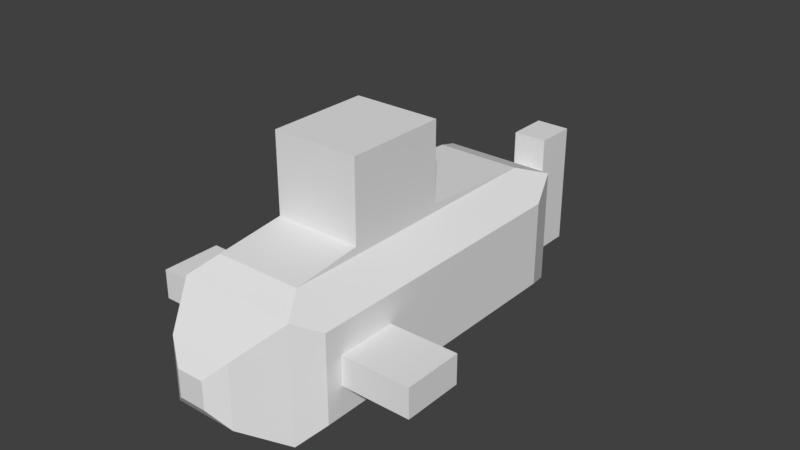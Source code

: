 # Source: submarine.blend  (saved by Blender 2.77.0; exported with 4.5.12 LTS)
import bpy
from mathutils import Matrix  # noqa: F401  (used for matrix-valued properties, if any)

bpy.ops.wm.read_factory_settings(use_empty=True)
scene = bpy.context.scene
scene.name = 'Scene'

# ---- collections
col_collection_1 = bpy.data.collections.new('Collection 1'); scene.collection.children.link(col_collection_1)

# ---- materials (node trees are filled in below, after node groups)
mat_none = bpy.data.materials.new('None')
mat_none.alpha_threshold = 0.0
mat_none.use_transparent_shadow = False
mat_none.roughness = 0.5

# ---- material node trees

# ---- world
world_world = bpy.data.worlds.new('World'); scene.world = world_world
world_world.color = (0.05088, 0.05088, 0.05088)
world_world.use_sun_shadow = False
world_world.sun_shadow_jitter_overblur = 0.0
world_world.cycles.sampling_method = 'MANUAL'

# ---- meshes
me_cube = bpy.data.meshes.new('Cube')
me_cube.from_pydata([(-5.0, 5.0, 15.14), (-5.0, 5.0, -15.48), (-6.25, 3.75, -12.28), (-6.25, 3.75, 13.03), (5.0, 5.0, 15.14), (5.0, -5.0, 15.14), (6.25, -3.75, 13.03), (6.25, 3.75, 13.03), (-5.0, -5.0, -15.48), (5.0, -5.0, -15.48), (3.75, -6.25, -12.28), (-3.75, -6.25, -12.28), (-3.75, 6.25, 13.03), (-3.75, 6.25, -12.28), (-3.75, 6.926, 7.109), (-3.75, 6.926, -1.724), (3.75, 6.25, 13.03), (5.0, 5.0, -15.48), (3.75, 6.25, -12.28), (6.25, 3.75, -12.28), (6.25, 1.275, 11.54), (6.25, 1.275, 6.354), (6.25, -3.75, -12.28), (6.25, -1.275, 6.354), (6.25, -1.275, 11.54), (-6.25, -3.75, -12.28), (-5.0, -5.0, 15.14), (-6.25, -3.75, 13.03), (-3.75, -6.25, 13.03), (3.75, -6.25, 13.03), (-2.701, 2.701, 18.56), (2.701, 2.701, 18.56), (-1.527, -2.175, -20.16), (1.527, -2.175, -20.16), (-1.527, 2.175, -20.16), (1.527, 2.175, -20.16), (1.527, 5.482, -20.16), (-1.527, 5.482, -20.16), (-1.527, -2.175, -23.87), (-1.527, 2.175, -23.87), (1.527, 2.175, -23.87), (1.527, -2.175, -23.87), (1.527, 5.482, -23.87), (-2.701, -2.701, 18.56), (2.701, -2.701, 18.56), (1.181, -1.181, 19.58), (-1.181, -1.181, 19.58), (1.181, 1.181, 19.58), (-1.181, 1.181, 19.58), (3.75, 6.926, 7.109), (3.75, 6.926, -1.724), (3.75, 13.75, -1.724), (3.75, 13.75, 7.109), (-3.75, 13.75, -1.724), (-3.75, 13.75, 7.109), (-1.527, 5.482, -23.87), (1.527, -5.482, -20.16), (-1.527, -5.482, -20.16), (-1.527, -5.482, -23.87), (1.527, -5.482, -23.87), (12.16, 1.275, 11.54), (12.16, 1.275, 6.354), (12.16, -1.275, 6.354), (12.16, -1.275, 11.54), (-6.25, -1.275, 6.354), (-6.25, 1.275, 6.354), (-6.25, 1.275, 11.54), (-6.25, -1.275, 11.54), (-12.16, 1.275, 11.54), (-12.16, 1.275, 6.354), (-12.16, -1.275, 6.354), (-12.16, -1.275, 11.54)], [], [(0, 1, 2, 3), (4, 5, 6, 7), (8, 9, 10, 11), (1, 0, 12, 13), (13, 12, 14, 15), (0, 4, 16, 12), (17, 1, 13, 18), (4, 17, 18, 16), (19, 7, 20, 21), (5, 9, 22, 6), (17, 4, 7, 19), (9, 17, 19, 22), (6, 22, 23, 24), (1, 8, 25, 2), (26, 0, 3, 27), (8, 26, 27, 25), (28, 11, 10, 29), (5, 26, 28, 29), (9, 5, 29, 10), (26, 8, 11, 28), (4, 0, 30, 31), (9, 8, 32, 33), (34, 35, 36, 37), (1, 17, 35, 34), (8, 1, 34, 32), (17, 9, 33, 35), (38, 39, 40, 41), (35, 33, 41, 40), (32, 34, 39, 38), (35, 40, 42, 36), (43, 44, 45, 46), (5, 4, 31, 44), (0, 26, 43, 30), (26, 5, 44, 43), (46, 45, 47, 48), (44, 31, 47, 45), (31, 30, 48, 47), (30, 43, 46, 48), (49, 50, 51, 52), (12, 16, 49, 14), (18, 13, 15, 50), (16, 18, 50, 49), (52, 51, 53, 54), (15, 14, 54, 53), (14, 49, 52, 54), (50, 15, 53, 51), (37, 36, 42, 55), (56, 57, 58, 59), (32, 38, 58, 57), (39, 34, 37, 55), (38, 41, 59, 58), (40, 39, 55, 42), (41, 33, 56, 59), (33, 32, 57, 56), (21, 20, 60, 61), (24, 23, 62, 63), (2, 25, 64, 65), (27, 3, 66, 67), (7, 6, 24, 20), (25, 27, 67, 64), (22, 19, 21, 23), (3, 2, 65, 66), (61, 60, 63, 62), (68, 69, 70, 71), (65, 64, 70, 69), (67, 66, 68, 71), (20, 24, 63, 60), (23, 21, 61, 62), (64, 67, 71, 70), (66, 65, 69, 68)])
me_cube.polygons.foreach_set('use_smooth', [True] * 70)
_k = set([(0, 3), (0, 4), (0, 12), (0, 26), (0, 30), (1, 2), (1, 8), (1, 13), (1, 17), (1, 34), (2, 3), (2, 25), (3, 27), (4, 5), (4, 7), (4, 16), (4, 31), (5, 6), (5, 26), (5, 29), (5, 44), (6, 7), (6, 22), (7, 19), (8, 9), (8, 11), (8, 25), (8, 32), (9, 10), (9, 17), (9, 22), (9, 33), (10, 11), (10, 29), (11, 28), (12, 13), (12, 14), (12, 16), (13, 15), (13, 18), (14, 49), (14, 54), (15, 50), (15, 53), (16, 18), (16, 49), (17, 18), (17, 19), (17, 35), (18, 50), (19, 22), (20, 21), (20, 24), (20, 60), (21, 23), (21, 61), (23, 24), (23, 62), (24, 63), (25, 27), (26, 27), (26, 28), (26, 43), (28, 29), (30, 31), (30, 43), (30, 48), (31, 44), (31, 47), (32, 33), (32, 34), (32, 57), (33, 35), (33, 56), (34, 35), (34, 37), (35, 36), (36, 37), (36, 42), (37, 55), (38, 39), (38, 58), (39, 55), (40, 41), (40, 42), (41, 59), (42, 55), (43, 44), (43, 46), (44, 45), (45, 46), (45, 47), (46, 48), (47, 48), (49, 52), (50, 51), (51, 52), (51, 53), (52, 54), (53, 54), (56, 57), (56, 59), (57, 58), (58, 59), (60, 61), (60, 63), (61, 62), (62, 63), (64, 65), (64, 67), (64, 70), (65, 66), (65, 69), (66, 67), (66, 68), (67, 71), (68, 69), (68, 71), (69, 70), (70, 71)])
me_cube.attributes.new('sharp_edge', 'BOOLEAN', 'EDGE').data.foreach_set('value', [ (min(e.vertices), max(e.vertices)) in _k for e in me_cube.edges])
_uv = me_cube.uv_layers.new(name='UVMap')
_uv.uv.foreach_set('vector', [0.0455, 0.6875, 0.9545, 0.6875, 0.9545, 1.0, 0.0455, 1.0, 0.6522, 1.0, 0.6522, 0.0, 1.0, 0.0, 1.0, 1.0, 0.3512, 0.0, 0.3512, 1.0, 0.0, 1.0, 0.0, 0.0, 0.9545, 0.6875, 0.0455, 0.6875, 0.0455, 0.1309, 0.9545, 0.1309, 0.9545, 0.1309, 0.0455, 0.1309, 0.0, 0.0, 1.0, 0.0, 0.491, 1.0, 0.491, 0.0, 0.6577, 0.0, 0.6577, 1.0, 0.6888, 0.0, 0.6888, 1.0, 0.5216, 1.0, 0.5216, 0.0, 0.9545, 0.6875, 0.0455, 0.6875, 0.0455, 0.1309, 0.9545, 0.1309, 0.9519, 0.9997, 0.0475, 0.9997, 0.1033, 0.6699, 0.2879, 0.6699, 0.0486, 0.5, 0.9514, 0.5, 0.9514, 1.0, 0.0486, 1.0, 0.0455, 0.6875, 0.9545, 0.6875, 0.9544, 1.0, 0.0456, 1.0, 0.3513, 0.0, 0.3513, 1.0, 0.0, 1.0, 0.0, 0.0, 0.0481, 0.0003, 0.9525, 0.0003, 0.2879, 0.3301, 0.1033, 0.3301, 0.3512, 0.0, 0.3512, 1.0, 0.0, 1.0, 0.0, 0.0, 0.3206, 0.0148, 0.3206, 0.9878, 0.0, 1.0, 0.0, 0.0, 0.9511, 0.5, 0.0489, 0.5, 0.0489, 0.0, 0.9511, 0.0, 0.0426, 0.0, 0.9574, 0.0, 0.9574, 1.0, 0.0426, 1.0, 0.4111, 0.0, 0.4111, 1.0, 0.0, 1.0, 0.0, 0.0, 0.9514, 0.5, 0.0486, 0.5, 0.0486, 0.0, 0.9514, 0.0, 0.0489, 0.5, 0.9511, 0.5, 0.9511, 1.0, 0.0489, 1.0, 0.491, 0.0, 0.491, 1.0, 0.1738, 1.0, 0.1738, 0.0, 0.3512, 1.0, 0.3512, 0.0, 1.0, 0.0, 1.0, 1.0, 0.0, 1.0, 0.0, 0.0, 1.0, 0.0, 1.0, 1.0, 0.6888, 1.0, 0.6888, 0.0, 0.9532, 0.0, 0.9532, 1.0, 0.3512, 1.0, 0.3512, 0.0, 1.0, 0.0, 1.0, 1.0, 0.3513, 1.0, 0.3513, 0.0, 1.0, 0.0, 1.0, 1.0, 1.0, 0.3767, 1.0, 0.6233, 0.0, 0.6233, 0.0, 0.3767, 0.0, 0.6213, 0.0, 0.3787, 1.0, 0.3787, 1.0, 0.6213, 1.0, 0.3782, 1.0, 0.6217, 0.0, 0.6217, 0.0, 0.3782, 0.0, 0.6213, 1.0, 0.6213, 1.0, 1.0, 0.0, 1.0, 0.7899, 1.0, 0.7899, 0.0, 0.9557, 0.0, 0.9557, 1.0, 0.6522, 0.0, 0.6522, 1.0, 0.2537, 1.0, 0.2537, 0.0, 0.3206, 0.9878, 0.3206, 0.0148, 0.7235, 0.0148, 0.7235, 0.9877, 0.4111, 1.0, 0.4111, 0.0, 0.7899, 0.0, 0.7899, 1.0, 0.0, 0.0, 1.0, 0.0, 1.0, 1.0, 0.0, 1.0, 0.2537, 0.0, 0.2537, 1.0, 0.0394, 1.0, 0.0394, 0.0, 0.1738, 0.0, 0.1738, 1.0, 0.0394, 1.0, 0.0394, 0.0, 0.7235, 0.9877, 0.7235, 0.0148, 0.9631, 0.0, 0.9631, 1.0, 0.0, 0.0, 1.0, 0.0, 1.0, 1.0, 0.0, 1.0, 0.6577, 1.0, 0.6577, 0.0, 0.9828, 0.0, 0.9828, 1.0, 0.5216, 0.0, 0.5216, 1.0, 0.0394, 1.0, 0.0394, 0.0, 0.9545, 0.1309, 0.0455, 0.1309, 0.0, 0.0, 1.0, 0.0, 0.0, 1.0, 0.0, 0.0, 1.0, 0.0, 1.0, 1.0, 1.0, 0.0, 1.0, 1.0, 0.0, 1.0, 0.0, 0.0, 0.0, 0.0, 1.0, 0.0, 1.0, 1.0, 0.0, 1.0, 1.0, 0.0, 1.0, 1.0, 0.0, 1.0, 0.0, 0.0, 0.0, 1.0, 0.0, 0.0, 1.0, 0.0, 1.0, 1.0, 0.0, 1.0, 0.0, 0.0, 1.0, 0.0, 1.0, 1.0, 1.0, 0.3782, 0.0, 0.3782, 0.0, 0.0, 1.0, 0.0, 0.0, 0.6217, 1.0, 0.6217, 1.0, 0.9999, 0.0, 0.9999, 1.0, 0.3767, 0.0, 0.3767, 0.0, 0.0, 1.0, 0.0, 0.0, 0.6233, 1.0, 0.6233, 1.0, 1.0, 0.0, 1.0, 1.0, 0.3787, 0.0, 0.3787, 0.0, 0.0, 1.0, 0.0, 1.0, 1.0, 0.0, 1.0, 0.0, 0.0, 1.0, 0.0, 0.0, 1.0, 0.0, 0.0, 1.0, 0.0, 1.0, 1.0, 0.0, 1.0, 0.0, 0.0, 1.0, 0.0, 1.0, 1.0, 0.9525, 0.0003, 0.9519, 0.9997, 0.2879, 0.6699, 0.2879, 0.3301, 0.0475, 0.9997, 0.0481, 0.0003, 0.1033, 0.3301, 0.1033, 0.6699, 0.0475, 0.9997, 0.0481, 0.0003, 0.1033, 0.3301, 0.1033, 0.6699, 0.9519, 0.9997, 0.0475, 0.9997, 0.1033, 0.6699, 0.2879, 0.6699, 0.9525, 0.0003, 0.9519, 0.9997, 0.2879, 0.6699, 0.2879, 0.3301, 0.0481, 0.0003, 0.9525, 0.0003, 0.2879, 0.3301, 0.1033, 0.3301, 1.0, 1.0, 0.0, 1.0, 0.0, 0.0, 1.0, 0.0, 0.0, 0.0, 1.0, 0.0, 1.0, 1.0, 0.0, 1.0, 1.0, 0.0, 1.0, 1.0, 0.0, 1.0, 0.0, 0.0, 1.0, 0.0, 1.0, 1.0, 0.0, 1.0, 0.0, 0.0, 0.0, 1.0, 0.0, 0.0, 1.0, 0.0, 1.0, 1.0, 0.0, 1.0, 0.0, 0.0, 1.0, 0.0, 1.0, 1.0, 1.0, 0.0, 1.0, 1.0, 0.0, 1.0, 0.0, 0.0, 1.0, 0.0, 1.0, 1.0, 0.0, 1.0, 0.0, 0.0])
me_cube.materials.append(mat_none)
me_cube.use_remesh_preserve_volume = False
me_cube.use_remesh_preserve_attributes = False
me_cube.use_mirror_vertex_groups = False
me_cube.update()
me_cube.normals_split_custom_set([tuple(v) for v in zip(*[iter([-0.7071, 0.7071, 0.0, -0.7071, 0.7071, 0.0, -0.7071, 0.7071, 0.0, -0.7071, 0.7071, 0.0, 0.8596, 0.0, 0.5109, 0.8596, 0.0, 0.5109, 0.8596, 0.0, 0.5109, 0.8596, 0.0, 0.5109, 0.0, -0.9315, -0.3637, 0.0, -0.9315, -0.3637, 0.0, -0.9315, -0.3637, 0.0, -0.9315, -0.3637, -0.7071, 0.7071, 0.0, -0.7071, 0.7071, 0.0, -0.7071, 0.7071, 0.0, -0.7071, 0.7071, 0.0, -1.0, 3.306e-07, 0.0, -1.0, 3.306e-07, 0.0, -1.0, 2.177e-07, 0.0, -1.0, 2.189e-07, 0.0, 0.0, 0.8596, 0.5109, 0.0, 0.8596, 0.5109, 0.0, 0.8596, 0.5109, 0.0, 0.8596, 0.5109, 0.0, 0.9315, -0.3637, 0.0, 0.9315, -0.3637, 0.0, 0.9315, -0.3637, 0.0, 0.9315, -0.3637, 0.7071, 0.7071, 0.0, 0.7071, 0.7071, 0.0, 0.7071, 0.7071, 0.0, 0.7071, 0.7071, 0.0, 1.0, -1.699e-08, 0.0, 1.0, -1.324e-07, 0.0, 1.0, -9.06e-08, 0.0, 1.0, -1.291e-07, 0.0, 0.7071, -0.7071, 0.0, 0.7071, -0.7071, 0.0, 0.7071, -0.7071, 0.0, 0.7071, -0.7071, 0.0, 0.7071, 0.7071, 0.0, 0.7071, 0.7071, 0.0, 0.7071, 0.7071, 0.0, 0.7071, 0.7071, 0.0, 0.9315, 0.0, -0.3637, 0.9315, 0.0, -0.3637, 0.9315, 0.0, -0.3637, 0.9315, 0.0, -0.3637, 1.0, 1.324e-07, 0.0, 1.0, 1.699e-08, 0.0, 1.0, 1.291e-07, 0.0, 1.0, 9.06e-08, 0.0, -0.9315, 0.0, -0.3637, -0.9315, 0.0, -0.3637, -0.9315, 0.0, -0.3637, -0.9315, 0.0, -0.3637, -0.8596, 0.0, 0.5109, -0.8596, 0.0, 0.5109, -0.8596, 0.0, 0.5109, -0.8596, 0.0, 0.5109, -0.7071, -0.7071, 0.0, -0.7071, -0.7071, 0.0, -0.7071, -0.7071, 0.0, -0.7071, -0.7071, 0.0, 0.0, -1.0, 0.0, 0.0, -1.0, 0.0, 0.0, -1.0, 0.0, 0.0, -1.0, 0.0, 0.0, -0.8596, 0.5109, 0.0, -0.8596, 0.5109, 0.0, -0.8596, 0.5109, 0.0, -0.8596, 0.5109, 0.7071, -0.7071, 0.0, 0.7071, -0.7071, 0.0, 0.7071, -0.7071, 0.0, 0.7071, -0.7071, 0.0, -0.7071, -0.7071, 0.0, -0.7071, -0.7071, 0.0, -0.7071, -0.7071, 0.0, -0.7071, -0.7071, 0.0, 0.0, 0.83, 0.5577, 0.0, 0.83, 0.5577, 0.0, 0.83, 0.5577, 0.0, 0.83, 0.5577, 0.0, -0.8563, -0.5166, 0.0, -0.8563, -0.5166, 0.0, -0.8563, -0.5166, 0.0, -0.8563, -0.5166, 0.0, 0.0, 1.0, 0.0, 0.0, 1.0, 0.0, 0.0, 1.0, 0.0, 0.0, 1.0, 0.0, 0.8563, -0.5166, 0.0, 0.8563, -0.5166, 0.0, 0.8563, -0.5166, 0.0, 0.8563, -0.5166, -0.8033, 0.0, -0.5956, -0.8033, 0.0, -0.5956, -0.8033, 0.0, -0.5956, -0.8033, 0.0, -0.5956, 0.8033, 0.0, -0.5956, 0.8033, 0.0, -0.5956, 0.8033, 0.0, -0.5956, 0.8033, 0.0, -0.5956, 0.0, 0.0, -1.0, 0.0, 0.0, -1.0, 0.0, 0.0, -1.0, 0.0, 0.0, -1.0, 1.0, 0.0, 0.0, 1.0, 0.0, 0.0, 1.0, 0.0, 0.0, 1.0, 0.0, 0.0, -1.0, 0.0, 0.0, -1.0, 0.0, 0.0, -1.0, 0.0, 0.0, -1.0, 0.0, 0.0, 1.0, 0.0, 0.0, 1.0, 0.0, 0.0, 1.0, 0.0, 0.0, 1.0, 0.0, 0.0, 0.0, -0.5568, 0.8306, 0.0, -0.5568, 0.8306, 0.0, -0.5568, 0.8306, 0.0, -0.5568, 0.8306, 0.83, 0.0, 0.5577, 0.83, 0.0, 0.5577, 0.83, 0.0, 0.5577, 0.83, 0.0, 0.5577, -0.83, 0.0, 0.5577, -0.83, 0.0, 0.5577, -0.83, 0.0, 0.5577, -0.83, 0.0, 0.5577, 0.0, -0.83, 0.5577, 0.0, -0.83, 0.5577, 0.0, -0.83, 0.5577, 0.0, -0.83, 0.5577, 0.0, 0.0, 1.0, 0.0, 0.0, 1.0, 0.0, 0.0, 1.0, 0.0, 0.0, 1.0, 0.5568, 0.0, 0.8306, 0.5568, 0.0, 0.8306, 0.5568, 0.0, 0.8306, 0.5568, 0.0, 0.8306, 0.0, 0.5568, 0.8306, 0.0, 0.5568, 0.8306, 0.0, 0.5568, 0.8306, 0.0, 0.5568, 0.8306, -0.5568, 0.0, 0.8306, -0.5568, 0.0, 0.8306, -0.5568, 0.0, 0.8306, -0.5568, 0.0, 0.8306, 1.0, 4.354e-07, 0.0, 1.0, 4.378e-07, 0.0, 1.0, 0.0, 0.0, 1.0, 0.0, 0.0, 0.0, 0.9936, 0.1133, 0.0, 0.9936, 0.1133, 0.0, 0.9936, 0.1133, 0.0, 0.9936, 0.1133, 0.0, 0.998, -0.06391, 0.0, 0.998, -0.06391, 0.0, 0.998, -0.06391, 0.0, 0.998, -0.06391, 1.0, 6.612e-07, 0.0, 1.0, 6.612e-07, 0.0, 1.0, 4.378e-07, 0.0, 1.0, 4.354e-07, 0.0, 0.0, 1.0, 0.0, 0.0, 1.0, 0.0, 0.0, 1.0, 0.0, 0.0, 1.0, 0.0, -1.0, 2.189e-07, 0.0, -1.0, 2.177e-07, 0.0, -1.0, 0.0, 0.0, -1.0, 0.0, 0.0, 0.0, 0.0, 1.0, 0.0, 0.0, 1.0, 0.0, 0.0, 1.0, 0.0, 0.0, 1.0, 0.0, 0.0, -1.0, 0.0, 0.0, -1.0, 0.0, 0.0, -1.0, 0.0, 0.0, -1.0, 0.0, 1.0, 0.0, 0.0, 1.0, 0.0, 0.0, 1.0, 0.0, 0.0, 1.0, 0.0, 0.0, -1.0, 0.0, 0.0, -1.0, 0.0, 0.0, -1.0, 0.0, 0.0, -1.0, 0.0, -1.0, 0.0, 0.0, -1.0, 0.0, 0.0, -1.0, 0.0, 0.0, -1.0, 0.0, 0.0, -1.0, 0.0, 0.0, -1.0, 0.0, 0.0, -1.0, 0.0, 0.0, -1.0, 0.0, 0.0, 0.0, 0.0, -1.0, 0.0, 0.0, -1.0, 0.0, 0.0, -1.0, 0.0, 0.0, -1.0, 0.0, 0.0, -1.0, 0.0, 0.0, -1.0, 0.0, 0.0, -1.0, 0.0, 0.0, -1.0, 1.0, 0.0, 0.0, 1.0, 0.0, 0.0, 1.0, 0.0, 0.0, 1.0, 0.0, 0.0, 0.0, 0.0, 1.0, 0.0, 0.0, 1.0, 0.0, 0.0, 1.0, 0.0, 0.0, 1.0, 0.0, 1.0, 0.0, 0.0, 1.0, 0.0, 0.0, 1.0, 0.0, 0.0, 1.0, 0.0, 0.0, -1.0, 0.0, 0.0, -1.0, 0.0, 0.0, -1.0, 0.0, 0.0, -1.0, 0.0, -1.0, -1.699e-08, 0.0, -1.0, 1.699e-08, 0.0, -1.0, 1.291e-07, 0.0, -1.0, -1.291e-07, 0.0, -1.0, 1.324e-07, 0.0, -1.0, -1.324e-07, 0.0, -1.0, -9.06e-08, 0.0, -1.0, 9.06e-08, 0.0, 1.0, -1.324e-07, 0.0, 1.0, 1.324e-07, 0.0, 1.0, 9.06e-08, 0.0, 1.0, -9.06e-08, 0.0, -1.0, 1.699e-08, 0.0, -1.0, 1.324e-07, 0.0, -1.0, 9.06e-08, 0.0, -1.0, 1.291e-07, 0.0, 1.0, 1.699e-08, 0.0, 1.0, -1.699e-08, 0.0, 1.0, -1.291e-07, 0.0, 1.0, 1.291e-07, 0.0, -1.0, -1.324e-07, 0.0, -1.0, -1.699e-08, 0.0, -1.0, -1.291e-07, 0.0, -1.0, -9.06e-08, 0.0, 1.0, 0.0, 0.0, 1.0, 0.0, 0.0, 1.0, 0.0, 0.0, 1.0, 0.0, 0.0, -1.0, 0.0, 0.0, -1.0, 0.0, 0.0, -1.0, 0.0, 0.0, -1.0, 0.0, 0.0, 0.0, 0.0, -1.0, 0.0, 0.0, -1.0, 0.0, 0.0, -1.0, 0.0, 0.0, -1.0, 0.0, 0.0, 1.0, 0.0, 0.0, 1.0, 0.0, 0.0, 1.0, 0.0, 0.0, 1.0, 0.0, 0.0, 1.0, 0.0, 0.0, 1.0, 0.0, 0.0, 1.0, 0.0, 0.0, 1.0, 0.0, 0.0, -1.0, 0.0, 0.0, -1.0, 0.0, 0.0, -1.0, 0.0, 0.0, -1.0, 0.0, -1.0, 0.0, 0.0, -1.0, 0.0, 0.0, -1.0, 0.0, 0.0, -1.0, 0.0, 0.0, 1.0, 0.0, 0.0, 1.0, 0.0, 0.0, 1.0, 0.0, 0.0, 1.0, 0.0])] * 3)])

# ---- objects
ob_cube = bpy.data.objects.new('Cube', me_cube)

# ---- transforms, parenting, visibility, modifiers, constraints
ob_cube.location = (0.0, 0.0, 0.0)
ob_cube.rotation_euler = (1.571, -0.0, 0.0)
ob_cube.lineart.crease_threshold = 0.0

# ---- collection membership
col_collection_1.objects.link(ob_cube)

# ---- scene / render settings (as saved in the file)
scene.frame_start = 1; scene.frame_end = 250; scene.frame_set(1)
scene.render.engine = 'BLENDER_EEVEE_NEXT'
scene.render.resolution_percentage = 50
scene.render.dither_intensity = 0.0
scene.cycles.use_denoising = False
scene.cycles.samples = 128
scene.cycles.sampling_pattern = 'TABULATED_SOBOL'
scene.cycles.light_sampling_threshold = 0.0
scene.cycles.use_adaptive_sampling = False
scene.cycles.use_light_tree = False
scene.cycles.blur_glossy = 0.0
scene.cycles.sample_clamp_indirect = 0.0
scene.view_settings.view_transform = 'Standard'
bpy.context.view_layer.update()

# ---- added for rendering (the .blend has no active camera and no usable light): camera, sun
cam_auto = bpy.data.cameras.new('AutoCamera')
cam_auto.lens = 50.0
cam_auto.sensor_width = 36.0
cam_auto.clip_end = 1000.0
ob_auto_camera = bpy.data.objects.new('AutoCamera', cam_auto)
scene.collection.objects.link(ob_auto_camera)
ob_auto_camera.location = (49.6396, -57.4229, 43.4609)
ob_auto_camera.rotation_euler = (1.09748, -7.21219e-08, 0.694738)
scene.camera = ob_auto_camera
light_auto_sun = bpy.data.lights.new('AutoSun', 'SUN')
light_auto_sun.energy = 3.0
light_auto_sun.angle = 0.0523599
ob_auto_sun = bpy.data.objects.new('AutoSun', light_auto_sun)
scene.collection.objects.link(ob_auto_sun)
ob_auto_sun.rotation_euler = (0.872665, 0.174533, 0.523599)
bpy.context.view_layer.update()
